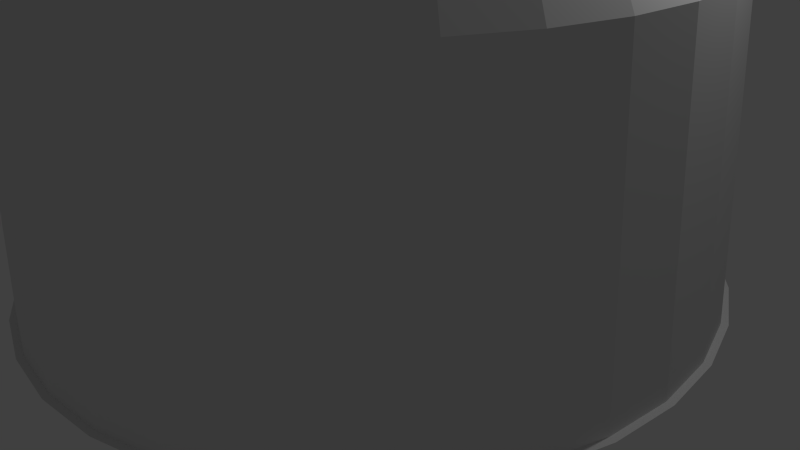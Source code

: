 # Source: enhun.blend  (saved by Blender 2.76.0; exported with 4.5.12 LTS)
import bpy
from mathutils import Matrix  # noqa: F401  (used for matrix-valued properties, if any)

bpy.ops.wm.read_factory_settings(use_empty=True)
scene = bpy.context.scene
scene.name = 'Scene'

# ---- collections
col_collection_1 = bpy.data.collections.new('Collection 1'); scene.collection.children.link(col_collection_1)

# ---- world
world_world = bpy.data.worlds.new('World'); scene.world = world_world
world_world.color = (0.05088, 0.05088, 0.05088)
world_world.use_sun_shadow = False
world_world.sun_shadow_jitter_overblur = 0.0
world_world.cycles.sampling_method = 'MANUAL'
world_world.cycles.sample_map_resolution = 256

# ---- cameras
cam_camera = bpy.data.cameras.new('Camera')
cam_camera.clip_end = 100.0
cam_camera.lens = 35.0
cam_camera.sensor_width = 32.0
cam_camera.sensor_height = 18.0
cam_camera.ortho_scale = 7.314
cam_camera.dof.focus_distance = 0.0
cam_camera.dof.aperture_fstop = 128.0

# ---- lights
light_lamp = bpy.data.lights.new('Lamp', 'POINT')
light_lamp.transmission_factor = 0.0
light_lamp.cutoff_distance = 30.0
light_lamp.energy = 100.0
light_lamp.shadow_buffer_clip_start = 1.001
light_lamp.shadow_soft_size = 0.1
light_lamp.shadow_maximum_resolution = 0.006
light_lamp.use_absolute_resolution = True
light_lamp.cycles.use_multiple_importance_sampling = False

# ---- meshes
me_x = bpy.data.meshes.new('球')
me_x.from_pydata([(-0.1951, 0.0, 0.4869), (-0.3827, 0.0, 0.4871), (-0.5556, 0.0, 0.4874), (-0.7071, 0.0, 0.4878), (-0.8315, 0.0, 0.4884), (-0.9239, 0.0, 0.489), (-0.9808, 0.0, 0.4896), (-1.0, 0.0, 0.4903), (-0.9808, 0.0, 0.491), (-0.9239, 0.0, -0.3827), (-0.8315, 0.0, -0.5556), (-0.7071, 0.0, -0.7071), (-0.5556, 0.0, -0.8315), (-0.3827, 0.0, -0.9239), (-0.1951, 0.0, -0.9808), (-0.1913, 0.03806, 0.4869), (-0.3753, 0.07466, 0.4871), (-0.5449, 0.1084, 0.4874), (-0.6935, 0.1379, 0.4878), (-0.8155, 0.1622, 0.4884), (-0.9061, 0.1802, 0.489), (-0.9619, 0.1913, 0.4896), (-0.9808, 0.1951, 0.4903), (-0.9619, 0.1913, 0.491), (-0.9061, 0.1802, -0.3827), (-0.8155, 0.1622, -0.5556), (-0.6935, 0.1379, -0.7071), (-0.5449, 0.1084, -0.8315), (-0.3753, 0.07466, -0.9239), (-0.1913, 0.03806, -0.9808), (-0.1802, 0.07466, 0.4869), (-0.3536, 0.1464, 0.4871), (-0.5133, 0.2126, 0.4874), (-0.6533, 0.2706, 0.4878), (-0.7682, 0.3182, 0.4884), (-0.8536, 0.3536, 0.489), (-0.9061, 0.3753, 0.4896), (-0.9239, 0.3827, 0.4903), (-0.9061, 0.3753, 0.491), (-0.8536, 0.3536, -0.3827), (-0.7682, 0.3182, -0.5556), (-0.6533, 0.2706, -0.7071), (-0.5133, 0.2126, -0.8315), (-0.3536, 0.1464, -0.9239), (-0.1802, 0.07466, -0.9808), (-0.1622, 0.1084, 0.4869), (-0.3182, 0.2126, 0.4871), (-0.4619, 0.3087, 0.4874), (-0.5879, 0.3928, 0.4878), (-0.6913, 0.4619, 0.4884), (-0.7682, 0.5133, 0.489), (-0.8155, 0.5449, 0.4896), (-0.8315, 0.5556, 0.4903), (-0.8155, 0.5449, 0.491), (-0.7682, 0.5133, -0.3827), (-0.6913, 0.4619, -0.5556), (-0.5879, 0.3928, -0.7071), (-0.4619, 0.3087, -0.8315), (-0.3182, 0.2126, -0.9239), (-0.1622, 0.1084, -0.9808), (-0.1379, 0.1379, 0.4869), (-0.2706, 0.2706, 0.4871), (-0.3928, 0.3928, 0.4874), (-0.5, 0.5, 0.4878), (-0.5879, 0.5879, 0.4884), (-0.6533, 0.6533, 0.489), (-0.6935, 0.6935, 0.4896), (-0.7071, 0.7071, 0.4903), (-0.6935, 0.6935, 0.491), (-0.6533, 0.6533, -0.3827), (-0.5879, 0.5879, -0.5556), (-0.5, 0.5, -0.7071), (-0.3928, 0.3928, -0.8315), (-0.2706, 0.2706, -0.9239), (-0.1379, 0.1379, -0.9808), (-0.1084, 0.1622, 0.4869), (-0.2126, 0.3182, 0.4871), (-0.3087, 0.4619, 0.4874), (-0.3928, 0.5879, 0.4878), (-0.4619, 0.6913, 0.4884), (-0.5133, 0.7682, 0.489), (-0.5449, 0.8155, 0.4896), (-0.5556, 0.8315, 0.4903), (-0.5449, 0.8155, 0.491), (-0.5133, 0.7682, -0.3827), (-0.4619, 0.6913, -0.5556), (-0.3928, 0.5879, -0.7071), (-0.3087, 0.4619, -0.8315), (-0.2126, 0.3182, -0.9239), (-0.1084, 0.1622, -0.9808), (-0.07466, 0.1802, 0.4869), (-0.1464, 0.3536, 0.4871), (-0.2126, 0.5133, 0.4874), (-0.2706, 0.6533, 0.4878), (-0.3182, 0.7682, 0.4884), (-0.3536, 0.8536, 0.489), (-0.3753, 0.9061, 0.4896), (-0.3827, 0.9239, 0.4903), (-0.3753, 0.9061, 0.491), (-0.3536, 0.8536, -0.3827), (-0.3182, 0.7682, -0.5556), (-0.2706, 0.6533, -0.7071), (-0.2126, 0.5133, -0.8315), (-0.1464, 0.3536, -0.9239), (-0.07466, 0.1802, -0.9808), (-0.03806, 0.1913, 0.4869), (-0.07466, 0.3753, 0.4871), (-0.1084, 0.5449, 0.4874), (-0.1379, 0.6935, 0.4878), (-0.1622, 0.8155, 0.4884), (-0.1802, 0.9061, 0.489), (-0.1913, 0.9619, 0.4896), (-0.1951, 0.9808, 0.4903), (-0.1913, 0.9619, 0.491), (-0.1802, 0.9061, -0.3827), (-0.1622, 0.8155, -0.5556), (-0.1379, 0.6935, -0.7071), (-0.1084, 0.5449, -0.8315), (-0.07466, 0.3753, -0.9239), (-0.03806, 0.1913, -0.9808), (3.266e-07, 0.1951, 0.4869), (3.192e-07, 0.3827, 0.4871), (3.117e-07, 0.5556, 0.4874), (3.192e-07, 0.7071, 0.4878), (3.341e-07, 0.8315, 0.4884), (2.745e-07, 0.9239, 0.489), (3.937e-07, 0.9808, 0.4896), (3.788e-07, 1.0, 0.4903), (3.937e-07, 0.9808, 0.491), (2.298e-07, 0.9239, -0.3827), (3.341e-07, 0.8315, -0.5556), (3.192e-07, 0.7071, -0.7071), (3.415e-07, 0.5556, -0.8315), (3.043e-07, 0.3827, -0.9239), (3.08e-07, 0.1951, -0.9808), (0.03806, 0.1913, 0.4869), (0.07466, 0.3753, 0.4871), (0.1084, 0.5449, 0.4874), (0.138, 0.6935, 0.4878), (0.1622, 0.8155, 0.4884), (0.1802, 0.9061, 0.489), (0.1913, 0.9619, 0.4896), (0.1951, 0.9808, 0.4903), (0.1913, 0.9619, 0.491), (0.1802, 0.9061, -0.3827), (0.1622, 0.8155, -0.5556), (0.138, 0.6935, -0.7071), (0.1084, 0.5449, -0.8315), (0.07466, 0.3753, -0.9239), (0.03806, 0.1913, -0.9808), (0.07466, 0.1802, 0.4869), (0.1464, 0.3536, 0.4871), (0.2126, 0.5133, 0.4874), (0.2706, 0.6533, 0.4878), (0.3182, 0.7682, 0.4884), (0.3536, 0.8536, 0.489), (0.3753, 0.9061, 0.4896), (0.3827, 0.9239, 0.4903), (0.3753, 0.9061, 0.491), (0.3536, 0.8536, -0.3827), (0.3182, 0.7682, -0.5556), (0.2706, 0.6533, -0.7071), (0.2126, 0.5133, -0.8315), (0.1464, 0.3536, -0.9239), (0.07466, 0.1802, -0.9808), (0.1084, 0.1622, 0.4869), (0.2126, 0.3182, 0.4871), (0.3087, 0.4619, 0.4874), (0.3928, 0.5879, 0.4878), (0.4619, 0.6913, 0.4884), (0.5133, 0.7682, 0.489), (0.5449, 0.8155, 0.4896), (0.5556, 0.8315, 0.4903), (0.5449, 0.8155, 0.491), (0.5133, 0.7682, -0.3827), (0.4619, 0.6913, -0.5556), (0.3928, 0.5879, -0.7071), (0.3087, 0.4619, -0.8315), (0.2126, 0.3182, -0.9239), (0.1084, 0.1622, -0.9808), (0.138, 0.1379, 0.4869), (0.2706, 0.2706, 0.4871), (0.3928, 0.3928, 0.4874), (0.5, 0.5, 0.4878), (0.5879, 0.5879, 0.4884), (0.6533, 0.6533, 0.489), (0.6935, 0.6935, 0.4896), (0.7071, 0.7071, 0.4903), (0.6935, 0.6935, 0.491), (0.6533, 0.6533, -0.3827), (0.5879, 0.5879, -0.5556), (0.5, 0.5, -0.7071), (0.3928, 0.3928, -0.8315), (0.2706, 0.2706, -0.9239), (0.138, 0.1379, -0.9808), (0.1622, 0.1084, 0.4869), (0.3182, 0.2126, 0.4871), (0.4619, 0.3087, 0.4874), (0.5879, 0.3928, 0.4878), (0.6913, 0.4619, 0.4884), (0.7682, 0.5133, 0.489), (0.8155, 0.5449, 0.4896), (0.8315, 0.5556, 0.4903), (0.8155, 0.5449, 0.491), (0.7682, 0.5133, -0.3827), (0.6913, 0.4619, -0.5556), (0.5879, 0.3928, -0.7071), (0.4619, 0.3087, -0.8315), (0.3182, 0.2126, -0.9239), (0.1622, 0.1084, -0.9808), (0.1802, 0.07466, 0.4869), (0.3536, 0.1464, 0.4871), (0.5133, 0.2126, 0.4874), (0.6533, 0.2706, 0.4878), (0.7682, 0.3182, 0.4884), (0.8536, 0.3536, 0.489), (0.9061, 0.3753, 0.4896), (0.9239, 0.3827, 0.4903), (0.9061, 0.3753, 0.491), (0.8536, 0.3536, -0.3827), (0.7682, 0.3182, -0.5556), (0.6533, 0.2706, -0.7071), (0.5133, 0.2126, -0.8315), (0.3536, 0.1464, -0.9239), (0.1802, 0.07466, -0.9808), (0.1913, 0.03806, 0.4869), (0.3753, 0.07466, 0.4871), (0.5449, 0.1084, 0.4874), (0.6935, 0.1379, 0.4878), (0.8155, 0.1622, 0.4884), (0.9061, 0.1802, 0.489), (0.9619, 0.1913, 0.4896), (0.9808, 0.1951, 0.4903), (0.9619, 0.1913, 0.491), (0.9061, 0.1802, -0.3827), (0.8155, 0.1622, -0.5556), (0.6935, 0.1379, -0.7071), (0.5449, 0.1084, -0.8315), (0.3753, 0.07466, -0.9239), (0.1913, 0.03806, -0.9808), (0.1951, -7.212e-09, 0.4869), (0.3827, 4.122e-08, 0.4871), (0.5556, 2.632e-08, 0.4874), (0.7071, -2.584e-08, 0.4878), (0.8315, -8.544e-08, 0.4884), (0.9239, 6.357e-08, 0.489), (0.9808, -8.544e-08, 0.4896), (1.0, -1.003e-07, 0.4903), (0.9808, -8.544e-08, 0.491), (0.9239, 6.357e-08, -0.3827), (0.8315, -8.544e-08, -0.5556), (0.7071, -2.584e-08, -0.7071), (0.5556, -1.094e-08, -0.8315), (0.3827, 3.964e-09, -0.9239), (0.1951, 3.964e-09, -0.9808), (3.258e-07, 0.0, -1.0), (0.1913, -0.03806, 0.4869), (0.3753, -0.07466, 0.4871), (0.5449, -0.1084, 0.4874), (0.6935, -0.1379, 0.4878), (0.8155, -0.1622, 0.4884), (0.9061, -0.1802, 0.489), (0.9619, -0.1913, 0.4896), (0.9808, -0.1951, 0.4903), (0.9619, -0.1913, 0.491), (0.9061, -0.1802, -0.3827), (0.8155, -0.1622, -0.5556), (0.6935, -0.1379, -0.7071), (0.5449, -0.1084, -0.8315), (0.3753, -0.07466, -0.9239), (0.1913, -0.03806, -0.9808), (0.1802, -0.07466, 0.4869), (0.3536, -0.1464, 0.4871), (0.5133, -0.2126, 0.4874), (0.6533, -0.2706, 0.4878), (0.7682, -0.3182, 0.4884), (0.8536, -0.3536, 0.489), (0.9061, -0.3753, 0.4896), (0.9239, -0.3827, 0.4903), (0.9061, -0.3753, 0.491), (0.8536, -0.3536, -0.3827), (0.7682, -0.3182, -0.5556), (0.6533, -0.2706, -0.7071), (0.5133, -0.2126, -0.8315), (0.3536, -0.1464, -0.9239), (0.1802, -0.07466, -0.9808), (0.1622, -0.1084, 0.4869), (0.3182, -0.2126, 0.4871), (0.4619, -0.3087, 0.4874), (0.5879, -0.3928, 0.4878), (0.6913, -0.4619, 0.4884), (0.7682, -0.5133, 0.489), (0.8155, -0.5449, 0.4896), (0.8315, -0.5556, 0.4903), (0.8155, -0.5449, 0.491), (0.7682, -0.5133, -0.3827), (0.6913, -0.4619, -0.5556), (0.5879, -0.3928, -0.7071), (0.4619, -0.3087, -0.8315), (0.3182, -0.2126, -0.9239), (0.1622, -0.1084, -0.9808), (0.138, -0.1379, 0.4869), (0.2706, -0.2706, 0.4871), (0.3928, -0.3928, 0.4874), (0.5, -0.5, 0.4878), (0.5879, -0.5879, 0.4884), (0.6533, -0.6533, 0.489), (0.6935, -0.6935, 0.4896), (0.7071, -0.7071, 0.4903), (0.6935, -0.6935, 0.491), (0.6533, -0.6533, -0.3827), (0.5879, -0.5879, -0.5556), (0.5, -0.5, -0.7071), (0.3928, -0.3928, -0.8315), (0.2706, -0.2706, -0.9239), (0.1379, -0.1379, -0.9808), (0.1084, -0.1622, 0.4869), (0.2126, -0.3182, 0.4871), (0.3087, -0.4619, 0.4874), (0.3928, -0.5879, 0.4878), (0.4619, -0.6913, 0.4884), (0.5133, -0.7682, 0.489), (0.5449, -0.8155, 0.4896), (0.5556, -0.8315, 0.4903), (0.5449, -0.8155, 0.491), (0.5133, -0.7682, -0.3827), (0.4619, -0.6913, -0.5556), (0.3928, -0.5879, -0.7071), (0.3087, -0.4619, -0.8315), (0.2126, -0.3182, -0.9239), (0.1084, -0.1622, -0.9808), (0.07466, -0.1802, 0.4869), (0.1464, -0.3536, 0.4871), (0.2126, -0.5133, 0.4874), (0.2706, -0.6533, 0.4878), (0.3182, -0.7682, 0.4884), (0.3536, -0.8536, 0.489), (0.3753, -0.9061, 0.4896), (0.3827, -0.9239, 0.4903), (0.3753, -0.9061, 0.491), (0.3536, -0.8536, -0.3827), (0.3182, -0.7682, -0.5556), (0.2706, -0.6533, -0.7071), (0.2126, -0.5133, -0.8315), (0.1464, -0.3536, -0.9239), (0.07466, -0.1802, -0.9808), (0.03806, -0.1913, 0.4869), (0.07466, -0.3753, 0.4871), (0.1084, -0.5449, 0.4874), (0.1379, -0.6935, 0.4878), (0.1622, -0.8155, 0.4884), (0.1802, -0.9061, 0.489), (0.1913, -0.9619, 0.4896), (0.1951, -0.9808, 0.4903), (0.1913, -0.9619, 0.491), (0.1802, -0.9061, -0.3827), (0.1622, -0.8155, -0.5556), (0.1379, -0.6935, -0.7071), (0.1084, -0.5449, -0.8315), (0.07466, -0.3753, -0.9239), (0.03806, -0.1913, -0.9808), (3.117e-07, -0.1951, 0.4869), (2.819e-07, -0.3827, 0.4871), (2.819e-07, -0.5556, 0.4874), (1.851e-07, -0.7071, 0.4878), (1.404e-07, -0.8315, 0.4884), (3.192e-07, -0.9239, 0.489), (9.567e-08, -0.9808, 0.4896), (1.404e-07, -1.0, 0.4903), (9.567e-08, -0.9808, 0.491), (3.192e-07, -0.9239, -0.3827), (1.404e-07, -0.8315, -0.5556), (1.851e-07, -0.7071, -0.7071), (2.596e-07, -0.5556, -0.8315), (2.521e-07, -0.3827, -0.9239), (3.155e-07, -0.1951, -0.9808), (-0.03806, -0.1913, 0.4869), (-0.07466, -0.3753, 0.4871), (-0.1084, -0.5449, 0.4874), (-0.1379, -0.6935, 0.4878), (-0.1622, -0.8155, 0.4884), (-0.1802, -0.9061, 0.489), (-0.1913, -0.9619, 0.4896), (-0.1951, -0.9808, 0.4903), (-0.1913, -0.9619, 0.491), (-0.1802, -0.9061, -0.3827), (-0.1622, -0.8155, -0.5556), (-0.1379, -0.6935, -0.7071), (-0.1084, -0.5449, -0.8315), (-0.07466, -0.3753, -0.9239), (-0.03806, -0.1913, -0.9808), (-0.07466, -0.1802, 0.4869), (-0.1464, -0.3536, 0.4871), (-0.2126, -0.5133, 0.4874), (-0.2706, -0.6533, 0.4878), (-0.3182, -0.7682, 0.4884), (-0.3536, -0.8536, 0.489), (-0.3753, -0.9061, 0.4896), (-0.3827, -0.9239, 0.4903), (-0.3753, -0.9061, 0.491), (-0.3536, -0.8536, -0.3827), (-0.3182, -0.7682, -0.5556), (-0.2706, -0.6533, -0.7071), (-0.2126, -0.5133, -0.8315), (-0.1464, -0.3536, -0.9239), (-0.07466, -0.1802, -0.9808), (-0.1084, -0.1622, 0.4869), (-0.2126, -0.3182, 0.4871), (-0.3087, -0.4619, 0.4874), (-0.3928, -0.5879, 0.4878), (-0.4619, -0.6913, 0.4884), (-0.5133, -0.7682, 0.489), (-0.5449, -0.8155, 0.4896), (-0.5556, -0.8315, 0.4903), (-0.5449, -0.8155, 0.491), (-0.5133, -0.7682, -0.3827), (-0.4619, -0.6913, -0.5556), (-0.3928, -0.5879, -0.7071), (-0.3087, -0.4619, -0.8315), (-0.2126, -0.3182, -0.9239), (-0.1084, -0.1622, -0.9808), (-0.1379, -0.1379, 0.4869), (-0.2706, -0.2706, 0.4871), (-0.3928, -0.3928, 0.4874), (-0.5, -0.5, 0.4878), (-0.5879, -0.5879, 0.4884), (-0.6533, -0.6533, 0.489), (-0.6935, -0.6935, 0.4896), (-0.7071, -0.7071, 0.4903), (-0.6935, -0.6935, 0.491), (-0.6533, -0.6533, -0.3827), (-0.5879, -0.5879, -0.5556), (-0.5, -0.5, -0.7071), (-0.3928, -0.3928, -0.8315), (-0.2706, -0.2706, -0.9239), (-0.1379, -0.1379, -0.9808), (-0.1622, -0.1084, 0.4869), (-0.3182, -0.2126, 0.4871), (-0.4619, -0.3087, 0.4874), (-0.5879, -0.3928, 0.4878), (-0.6913, -0.4619, 0.4884), (-0.7682, -0.5133, 0.489), (-0.8155, -0.5449, 0.4896), (-0.8315, -0.5556, 0.4903), (-0.8155, -0.5449, 0.491), (-0.7682, -0.5133, -0.3827), (-0.6913, -0.4619, -0.5556), (-0.5879, -0.3928, -0.7071), (-0.4619, -0.3087, -0.8315), (-0.3182, -0.2126, -0.9239), (-0.1622, -0.1084, -0.9808), (2.48e-08, -1.247e-07, 0.4868), (-0.1802, -0.07466, 0.4869), (-0.3536, -0.1464, 0.4871), (-0.5133, -0.2126, 0.4874), (-0.6533, -0.2706, 0.4878), (-0.7682, -0.3182, 0.4884), (-0.8536, -0.3536, 0.489), (-0.9061, -0.3753, 0.4896), (-0.9239, -0.3827, 0.4903), (-0.9061, -0.3753, 0.491), (-0.8536, -0.3536, -0.3827), (-0.7682, -0.3182, -0.5556), (-0.6533, -0.2706, -0.7071), (-0.5133, -0.2126, -0.8315), (-0.3536, -0.1464, -0.9239), (-0.1802, -0.07466, -0.9808), (-0.1913, -0.03806, 0.4869), (-0.3753, -0.07466, 0.4871), (-0.5449, -0.1084, 0.4874), (-0.6935, -0.1379, 0.4878), (-0.8155, -0.1622, 0.4884), (-0.9061, -0.1802, 0.489), (-0.9619, -0.1913, 0.4896), (-0.9808, -0.1951, 0.4903), (-0.9619, -0.1913, 0.491), (-0.9061, -0.1802, -0.3827), (-0.8155, -0.1622, -0.5556), (-0.6935, -0.1379, -0.7071), (-0.5449, -0.1084, -0.8315), (-0.3753, -0.07466, -0.9239), (-0.1913, -0.03806, -0.9808)], [], [(10, 9, 24, 25), (3, 2, 17, 18), (11, 10, 25, 26), (4, 3, 18, 19), (12, 11, 26, 27), (5, 4, 19, 20), (13, 12, 27, 28), (6, 5, 20, 21), (14, 13, 28, 29), (7, 6, 21, 22), (8, 7, 22, 23), (1, 0, 15, 16), (9, 8, 23, 24), (2, 1, 16, 17), (24, 23, 38, 39), (17, 16, 31, 32), (25, 24, 39, 40), (18, 17, 32, 33), (26, 25, 40, 41), (19, 18, 33, 34), (27, 26, 41, 42), (20, 19, 34, 35), (28, 27, 42, 43), (21, 20, 35, 36), (29, 28, 43, 44), (22, 21, 36, 37), (23, 22, 37, 38), (16, 15, 30, 31), (43, 42, 57, 58), (36, 35, 50, 51), (44, 43, 58, 59), (37, 36, 51, 52), (38, 37, 52, 53), (31, 30, 45, 46), (39, 38, 53, 54), (32, 31, 46, 47), (40, 39, 54, 55), (33, 32, 47, 48), (41, 40, 55, 56), (34, 33, 48, 49), (42, 41, 56, 57), (35, 34, 49, 50), (47, 46, 61, 62), (55, 54, 69, 70), (48, 47, 62, 63), (56, 55, 70, 71), (49, 48, 63, 64), (57, 56, 71, 72), (50, 49, 64, 65), (58, 57, 72, 73), (51, 50, 65, 66), (59, 58, 73, 74), (52, 51, 66, 67), (53, 52, 67, 68), (46, 45, 60, 61), (54, 53, 68, 69), (66, 65, 80, 81), (74, 73, 88, 89), (67, 66, 81, 82), (68, 67, 82, 83), (61, 60, 75, 76), (69, 68, 83, 84), (62, 61, 76, 77), (70, 69, 84, 85), (63, 62, 77, 78), (71, 70, 85, 86), (64, 63, 78, 79), (72, 71, 86, 87), (65, 64, 79, 80), (73, 72, 87, 88), (85, 84, 99, 100), (78, 77, 92, 93), (86, 85, 100, 101), (79, 78, 93, 94), (87, 86, 101, 102), (80, 79, 94, 95), (88, 87, 102, 103), (81, 80, 95, 96), (89, 88, 103, 104), (82, 81, 96, 97), (83, 82, 97, 98), (76, 75, 90, 91), (84, 83, 98, 99), (77, 76, 91, 92), (104, 103, 118, 119), (97, 96, 111, 112), (98, 97, 112, 113), (91, 90, 105, 106), (99, 98, 113, 114), (92, 91, 106, 107), (100, 99, 114, 115), (93, 92, 107, 108), (101, 100, 115, 116), (94, 93, 108, 109), (102, 101, 116, 117), (95, 94, 109, 110), (103, 102, 117, 118), (96, 95, 110, 111), (108, 107, 122, 123), (116, 115, 130, 131), (109, 108, 123, 124), (117, 116, 131, 132), (110, 109, 124, 125), (118, 117, 132, 133), (111, 110, 125, 126), (119, 118, 133, 134), (112, 111, 126, 127), (113, 112, 127, 128), (106, 105, 120, 121), (114, 113, 128, 129), (107, 106, 121, 122), (115, 114, 129, 130), (127, 126, 141, 142), (128, 127, 142, 143), (121, 120, 135, 136), (129, 128, 143, 144), (122, 121, 136, 137), (130, 129, 144, 145), (123, 122, 137, 138), (131, 130, 145, 146), (124, 123, 138, 139), (132, 131, 146, 147), (125, 124, 139, 140), (133, 132, 147, 148), (126, 125, 140, 141), (134, 133, 148, 149), (146, 145, 160, 161), (139, 138, 153, 154), (147, 146, 161, 162), (140, 139, 154, 155), (148, 147, 162, 163), (141, 140, 155, 156), (149, 148, 163, 164), (142, 141, 156, 157), (143, 142, 157, 158), (136, 135, 150, 151), (144, 143, 158, 159), (137, 136, 151, 152), (145, 144, 159, 160), (138, 137, 152, 153), (158, 157, 172, 173), (151, 150, 165, 166), (159, 158, 173, 174), (152, 151, 166, 167), (160, 159, 174, 175), (153, 152, 167, 168), (161, 160, 175, 176), (154, 153, 168, 169), (162, 161, 176, 177), (155, 154, 169, 170), (163, 162, 177, 178), (156, 155, 170, 171), (164, 163, 178, 179), (157, 156, 171, 172), (177, 176, 191, 192), (170, 169, 184, 185), (178, 177, 192, 193), (171, 170, 185, 186), (179, 178, 193, 194), (172, 171, 186, 187), (173, 172, 187, 188), (166, 165, 180, 181), (174, 173, 188, 189), (167, 166, 181, 182), (175, 174, 189, 190), (168, 167, 182, 183), (176, 175, 190, 191), (169, 168, 183, 184), (181, 180, 195, 196), (189, 188, 203, 204), (182, 181, 196, 197), (190, 189, 204, 205), (183, 182, 197, 198), (191, 190, 205, 206), (184, 183, 198, 199), (192, 191, 206, 207), (185, 184, 199, 200), (193, 192, 207, 208), (186, 185, 200, 201), (194, 193, 208, 209), (187, 186, 201, 202), (188, 187, 202, 203), (200, 199, 214, 215), (208, 207, 222, 223), (201, 200, 215, 216), (209, 208, 223, 224), (202, 201, 216, 217), (203, 202, 217, 218), (196, 195, 210, 211), (204, 203, 218, 219), (197, 196, 211, 212), (205, 204, 219, 220), (198, 197, 212, 213), (206, 205, 220, 221), (199, 198, 213, 214), (207, 206, 221, 222), (219, 218, 233, 234), (212, 211, 226, 227), (220, 219, 234, 235), (213, 212, 227, 228), (221, 220, 235, 236), (214, 213, 228, 229), (222, 221, 236, 237), (215, 214, 229, 230), (223, 222, 237, 238), (216, 215, 230, 231), (224, 223, 238, 239), (217, 216, 231, 232), (218, 217, 232, 233), (211, 210, 225, 226), (238, 237, 252, 253), (231, 230, 245, 246), (239, 238, 253, 254), (232, 231, 246, 247), (233, 232, 247, 248), (226, 225, 240, 241), (234, 233, 248, 249), (227, 226, 241, 242), (235, 234, 249, 250), (228, 227, 242, 243), (236, 235, 250, 251), (229, 228, 243, 244), (237, 236, 251, 252), (230, 229, 244, 245), (242, 241, 257, 258), (250, 249, 265, 266), (243, 242, 258, 259), (251, 250, 266, 267), (244, 243, 259, 260), (252, 251, 267, 268), (245, 244, 260, 261), (253, 252, 268, 269), (246, 245, 261, 262), (254, 253, 269, 270), (247, 246, 262, 263), (248, 247, 263, 264), (241, 240, 256, 257), (249, 248, 264, 265), (262, 261, 276, 277), (270, 269, 284, 285), (263, 262, 277, 278), (264, 263, 278, 279), (257, 256, 271, 272), (265, 264, 279, 280), (258, 257, 272, 273), (266, 265, 280, 281), (259, 258, 273, 274), (267, 266, 281, 282), (260, 259, 274, 275), (268, 267, 282, 283), (261, 260, 275, 276), (269, 268, 283, 284), (281, 280, 295, 296), (274, 273, 288, 289), (282, 281, 296, 297), (275, 274, 289, 290), (283, 282, 297, 298), (276, 275, 290, 291), (284, 283, 298, 299), (277, 276, 291, 292), (285, 284, 299, 300), (278, 277, 292, 293), (279, 278, 293, 294), (272, 271, 286, 287), (280, 279, 294, 295), (273, 272, 287, 288), (300, 299, 314, 315), (293, 292, 307, 308), (294, 293, 308, 309), (287, 286, 301, 302), (295, 294, 309, 310), (288, 287, 302, 303), (296, 295, 310, 311), (289, 288, 303, 304), (297, 296, 311, 312), (290, 289, 304, 305), (298, 297, 312, 313), (291, 290, 305, 306), (299, 298, 313, 314), (292, 291, 306, 307), (312, 311, 326, 327), (305, 304, 319, 320), (313, 312, 327, 328), (306, 305, 320, 321), (314, 313, 328, 329), (307, 306, 321, 322), (315, 314, 329, 330), (308, 307, 322, 323), (309, 308, 323, 324), (302, 301, 316, 317), (310, 309, 324, 325), (303, 302, 317, 318), (311, 310, 325, 326), (304, 303, 318, 319), (324, 323, 338, 339), (317, 316, 331, 332), (325, 324, 339, 340), (318, 317, 332, 333), (326, 325, 340, 341), (319, 318, 333, 334), (327, 326, 341, 342), (320, 319, 334, 335), (328, 327, 342, 343), (321, 320, 335, 336), (329, 328, 343, 344), (322, 321, 336, 337), (330, 329, 344, 345), (323, 322, 337, 338), (335, 334, 349, 350), (343, 342, 357, 358), (336, 335, 350, 351), (344, 343, 358, 359), (337, 336, 351, 352), (345, 344, 359, 360), (338, 337, 352, 353), (339, 338, 353, 354), (332, 331, 346, 347), (340, 339, 354, 355), (333, 332, 347, 348), (341, 340, 355, 356), (334, 333, 348, 349), (342, 341, 356, 357), (354, 353, 368, 369), (347, 346, 361, 362), (355, 354, 369, 370), (348, 347, 362, 363), (356, 355, 370, 371), (349, 348, 363, 364), (357, 356, 371, 372), (350, 349, 364, 365), (358, 357, 372, 373), (351, 350, 365, 366), (359, 358, 373, 374), (352, 351, 366, 367), (360, 359, 374, 375), (353, 352, 367, 368), (373, 372, 387, 388), (366, 365, 380, 381), (374, 373, 388, 389), (367, 366, 381, 382), (375, 374, 389, 390), (368, 367, 382, 383), (369, 368, 383, 384), (362, 361, 376, 377), (370, 369, 384, 385), (363, 362, 377, 378), (371, 370, 385, 386), (364, 363, 378, 379), (372, 371, 386, 387), (365, 364, 379, 380), (377, 376, 391, 392), (385, 384, 399, 400), (378, 377, 392, 393), (386, 385, 400, 401), (379, 378, 393, 394), (387, 386, 401, 402), (380, 379, 394, 395), (388, 387, 402, 403), (381, 380, 395, 396), (389, 388, 403, 404), (382, 381, 396, 397), (390, 389, 404, 405), (383, 382, 397, 398), (384, 383, 398, 399), (396, 395, 410, 411), (404, 403, 418, 419), (397, 396, 411, 412), (405, 404, 419, 420), (398, 397, 412, 413), (399, 398, 413, 414), (392, 391, 406, 407), (400, 399, 414, 415), (393, 392, 407, 408), (401, 400, 415, 416), (394, 393, 408, 409), (402, 401, 416, 417), (395, 394, 409, 410), (403, 402, 417, 418), (415, 414, 429, 430), (408, 407, 422, 423), (416, 415, 430, 431), (409, 408, 423, 424), (417, 416, 431, 432), (410, 409, 424, 425), (418, 417, 432, 433), (411, 410, 425, 426), (419, 418, 433, 434), (412, 411, 426, 427), (420, 419, 434, 435), (413, 412, 427, 428), (414, 413, 428, 429), (407, 406, 421, 422), (434, 433, 448, 449), (427, 426, 441, 442), (435, 434, 449, 450), (428, 427, 442, 443), (429, 428, 443, 444), (422, 421, 436, 437), (430, 429, 444, 445), (423, 422, 437, 438), (431, 430, 445, 446), (424, 423, 438, 439), (432, 431, 446, 447), (425, 424, 439, 440), (433, 432, 447, 448), (426, 425, 440, 441), (446, 445, 461, 462), (439, 438, 454, 455), (447, 446, 462, 463), (440, 439, 455, 456), (448, 447, 463, 464), (441, 440, 456, 457), (449, 448, 464, 465), (442, 441, 457, 458), (450, 449, 465, 466), (443, 442, 458, 459), (444, 443, 459, 460), (437, 436, 452, 453), (445, 444, 460, 461), (438, 437, 453, 454), (466, 465, 480, 481), (459, 458, 473, 474), (460, 459, 474, 475), (453, 452, 467, 468), (461, 460, 475, 476), (454, 453, 468, 469), (462, 461, 476, 477), (455, 454, 469, 470), (463, 462, 477, 478), (456, 455, 470, 471), (464, 463, 478, 479), (457, 456, 471, 472), (465, 464, 479, 480), (458, 457, 472, 473), (0, 451, 15), (255, 14, 29), (15, 451, 30), (255, 29, 44), (30, 451, 45), (255, 44, 59), (45, 451, 60), (255, 59, 74), (60, 451, 75), (255, 74, 89), (75, 451, 90), (255, 89, 104), (90, 451, 105), (255, 104, 119), (105, 451, 120), (255, 119, 134), (120, 451, 135), (255, 134, 149), (135, 451, 150), (255, 149, 164), (255, 164, 179), (150, 451, 165), (165, 451, 180), (255, 179, 194), (180, 451, 195), (255, 194, 209), (195, 451, 210), (255, 209, 224), (210, 451, 225), (255, 224, 239), (225, 451, 240), (255, 239, 254), (240, 451, 256), (255, 254, 270), (256, 451, 271), (255, 270, 285), (271, 451, 286), (255, 285, 300), (286, 451, 301), (255, 300, 315), (301, 451, 316), (255, 315, 330), (316, 451, 331), (255, 330, 345), (331, 451, 346), (255, 345, 360), (346, 451, 361), (255, 360, 375), (361, 451, 376), (255, 375, 390), (376, 451, 391), (255, 390, 405), (391, 451, 406), (255, 405, 420), (406, 451, 421), (255, 420, 435), (421, 451, 436), (255, 435, 450), (436, 451, 452), (255, 450, 466), (452, 451, 467), (255, 466, 481), (470, 469, 2, 3), (478, 477, 10, 11), (471, 470, 3, 4), (479, 478, 11, 12), (472, 471, 4, 5), (480, 479, 12, 13), (473, 472, 5, 6), (481, 480, 13, 14), (474, 473, 6, 7), (467, 451, 0), (255, 481, 14), (475, 474, 7, 8), (468, 467, 0, 1), (476, 475, 8, 9), (469, 468, 1, 2), (477, 476, 9, 10)])
me_x.use_remesh_preserve_volume = False
me_x.use_remesh_preserve_attributes = False
me_x.use_mirror_vertex_groups = False
me_x.update()

# ---- objects
ob_x = bpy.data.objects.new('球', me_x)
ob_lamp = bpy.data.objects.new('Lamp', light_lamp)
ob_camera = bpy.data.objects.new('Camera', cam_camera)

# ---- transforms, parenting, visibility, modifiers, constraints
ob_x.location = (-0.02601, 0.009429, 2.151)
ob_x.rotation_euler = (-1.392e-10, -3.141, -6.115e-09)
ob_x.scale = (4.359, 4.359, 4.359)
ob_x.lineart.crease_threshold = 0.0
ob_lamp.location = (4.076, 1.005, 5.904)
ob_lamp.rotation_euler = (0.6503, 0.05522, 1.866)
ob_lamp.lock_rotations_4d = False
ob_lamp.empty_display_type = 'ARROWS'
ob_lamp.color = (0.0, 0.0, 0.0, 0.0)
ob_lamp.lineart.crease_threshold = 0.0
ob_camera.location = (7.481, -6.508, 5.344)
ob_camera.rotation_euler = (1.109, 0.01082, 0.8149)
ob_camera.lock_rotations_4d = False
ob_camera.empty_display_type = 'ARROWS'
ob_camera.color = (0.0, 0.0, 0.0, 0.0)
ob_camera.display_type = 'WIRE'
ob_camera.lineart.crease_threshold = 0.0

# ---- collection membership
col_collection_1.objects.link(ob_x)
col_collection_1.objects.link(ob_lamp)
col_collection_1.objects.link(ob_camera)

# ---- scene / render settings (as saved in the file)
scene.camera = ob_camera
scene.frame_start = 1; scene.frame_end = 250; scene.frame_set(1)
scene.render.engine = 'BLENDER_EEVEE_NEXT'
scene.render.resolution_percentage = 50
scene.render.dither_intensity = 0.0
scene.cycles.use_denoising = False
scene.cycles.samples = 10
scene.cycles.sampling_pattern = 'TABULATED_SOBOL'
scene.cycles.light_sampling_threshold = 0.0
scene.cycles.use_adaptive_sampling = False
scene.cycles.use_light_tree = False
scene.cycles.blur_glossy = 0.0
scene.cycles.pixel_filter_type = 'GAUSSIAN'
scene.cycles.sample_clamp_indirect = 0.0
scene.view_settings.view_transform = 'Standard'
bpy.context.view_layer.update()
